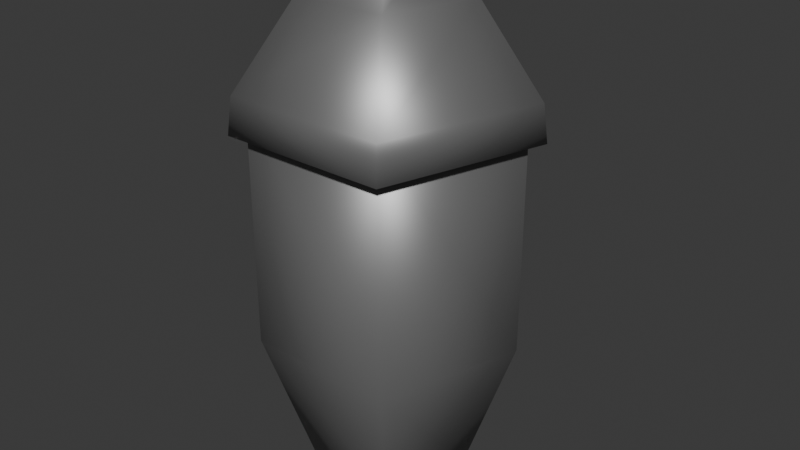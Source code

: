 # Source: shaker.blend  (saved by Blender 4.0.36; exported with 4.5.12 LTS)
import bpy
from mathutils import Matrix  # noqa: F401  (used for matrix-valued properties, if any)

bpy.ops.wm.read_factory_settings(use_empty=True)
scene = bpy.context.scene
scene.name = 'Scene'

# ---- collections
col_collection = bpy.data.collections.new('Collection'); scene.collection.children.link(col_collection)

# ---- materials (node trees are filled in below, after node groups)
mat_metal = bpy.data.materials.new('Metal')
mat_metal.alpha_threshold = 0.0
mat_metal.use_transparent_shadow = False
mat_metal.roughness = 0.5
mat_metal.line_color = (0.0, 0.0, 0.0, 1.0)

# ---- material node trees
mat_metal.use_nodes = True; mat_metal.node_tree.nodes.clear()
_N = mat_metal.node_tree.nodes; _L = mat_metal.node_tree.links
n0 = _N.new('ShaderNodeOutputMaterial'); n0.name = 'Material Output'; n0.location = (300, 300)
n1 = _N.new('ShaderNodeBsdfPrincipled'); n1.name = 'Principled BSDF'; n1.location = (10, 300)
n1.inputs[0].default_value = (0.3, 0.3, 0.3, 1.0)
n1.inputs[1].default_value = 0.6
n1.inputs[2].default_value = 0.45
n1.inputs[3].default_value = 1.45
_L.new(n1.outputs[0], n0.inputs[0])
n0.is_active_output = True

# ---- world
world_world = bpy.data.worlds.new('World'); scene.world = world_world
world_world.use_nodes = True; world_world.node_tree.nodes.clear()
_N = world_world.node_tree.nodes; _L = world_world.node_tree.links
n0 = _N.new('ShaderNodeOutputWorld'); n0.name = 'World Output'; n0.location = (300, 300)
n1 = _N.new('ShaderNodeBackground'); n1.name = 'Background'; n1.location = (10, 300)
n1.inputs[0].default_value = (0.05088, 0.05088, 0.05088, 1.0)
_L.new(n1.outputs[0], n0.inputs[0])
n0.is_active_output = True
world_world.color = (0.05088, 0.05088, 0.05088)
world_world.use_sun_shadow = False
world_world.sun_shadow_jitter_overblur = 0.0

# ---- meshes
me_cylinder = bpy.data.meshes.new('Cylinder')
me_cylinder.from_pydata([(0.0, 0.125, 0.4), (0.1189, 0.03863, 0.4), (0.07347, -0.1011, 0.4), (-0.07347, -0.1011, 0.4), (-0.1189, 0.03863, 0.4), (0.0, 0.125, 0.1567), (0.1189, 0.03863, 0.1567), (0.07347, -0.1011, 0.1567), (-0.07347, -0.1011, 0.1567), (-0.1189, 0.03863, 0.1567), (0.0, 0.0541, 0.0), (-5.709e-10, 0.07711, 0.01423), (0.05145, 0.01672, 0.0), (0.07334, 0.02383, 0.01423), (0.0318, -0.04377, 0.0), (0.04532, -0.06238, 0.01423), (-0.0318, -0.04377, 0.0), (-0.04532, -0.06238, 0.01423), (-0.05145, 0.01672, 0.0), (-0.07334, 0.02383, 0.01423)], [], [(5, 0, 1, 6), (6, 1, 2, 7), (7, 2, 3, 8), (8, 3, 4, 9), (9, 4, 0, 5), (19, 9, 5, 11), (13, 6, 7, 15), (17, 8, 9, 19), (15, 7, 8, 17), (10, 12, 14, 16, 18), (11, 13, 12, 10), (13, 15, 14, 12), (15, 17, 16, 14), (17, 19, 18, 16), (19, 11, 10, 18), (11, 5, 6, 13)])
me_cylinder.polygons.foreach_set('use_smooth', [True] * 16)
_uv = me_cylinder.uv_layers.new(name='UVMap')
_uv.uv.foreach_set('vector', [1.0, 0.6959, 1.0, 1.0, 0.8, 1.0, 0.8, 0.6959, 0.8, 0.6959, 0.8, 1.0, 0.6, 1.0, 0.6, 0.6959, 0.6, 0.6959, 0.6, 1.0, 0.4, 1.0, 0.4, 0.6959, 0.4, 0.6959, 0.4, 1.0, 0.2, 1.0, 0.2, 0.6959, 0.2, 0.6959, 0.2, 1.0, 2.98e-08, 1.0, 2.98e-08, 0.6959, 0.2, 0.5178, 0.2, 0.6959, 2.98e-08, 0.6959, 2.98e-08, 0.5178, 0.8, 0.5178, 0.8, 0.6959, 0.6, 0.6959, 0.6, 0.5178, 0.4, 0.5178, 0.4, 0.6959, 0.2, 0.6959, 0.2, 0.5178, 0.6, 0.5178, 0.6, 0.6959, 0.4, 0.6959, 0.4, 0.5178, 0.75, 0.4295, 0.9207, 0.3055, 0.8555, 0.1048, 0.6445, 0.1048, 0.5793, 0.3055, 0.75, 0.49, 0.9783, 0.3242, 0.9207, 0.3055, 0.75, 0.4295, 0.9783, 0.3242, 0.8911, 0.05584, 0.8555, 0.1048, 0.9207, 0.3055, 0.8911, 0.05584, 0.6089, 0.05584, 0.6445, 0.1048, 0.8555, 0.1048, 0.6089, 0.05584, 0.5217, 0.3242, 0.5793, 0.3055, 0.6445, 0.1048, 0.5217, 0.3242, 0.75, 0.49, 0.75, 0.4295, 0.5793, 0.3055, 1.0, 0.5178, 1.0, 0.6959, 0.8, 0.6959, 0.8, 0.5178])
me_cylinder.materials.append(mat_metal)
me_cylinder.update()
me_cylinder_001 = bpy.data.meshes.new('Cylinder.001')
me_cylinder_001.from_pydata([(-0.13, 0.04223, 0.4004), (-0.08032, -0.1106, 0.4004), (0.08032, -0.1106, 0.4004), (0.13, 0.04223, 0.4004), (-1.207e-10, 0.1366, 0.4004), (5.835e-10, 0.07886, 0.482), (-0.075, 0.02437, 0.482), (-0.04635, -0.0638, 0.482), (0.04635, -0.0638, 0.482), (0.075, 0.02437, 0.482), (1.853e-10, 0.02505, 0.5038), (-0.02383, 0.007741, 0.5038), (-0.01472, -0.02027, 0.5038), (0.01472, -0.02027, 0.5038), (0.02383, 0.007741, 0.5038), (1.574e-08, 0.027, 0.514), (-0.02568, 0.008344, 0.514), (-0.01587, -0.02185, 0.514), (0.01587, -0.02185, 0.514), (0.02568, 0.008344, 0.514), (-1.248e-10, 0.1412, 0.3648), (-0.1343, 0.04364, 0.3648), (-0.083, -0.1142, 0.3648), (0.083, -0.1142, 0.3648), (0.1343, 0.04364, 0.3648)], [], [(4, 3, 24, 20), (8, 9, 14, 13), (3, 4, 5, 9), (1, 2, 8, 7), (4, 0, 6, 5), (2, 3, 9, 8), (0, 1, 7, 6), (14, 10, 15, 19), (6, 7, 12, 11), (9, 5, 10, 14), (7, 8, 13, 12), (5, 6, 11, 10), (19, 15, 16, 17, 18), (12, 13, 18, 17), (10, 11, 16, 15), (13, 14, 19, 18), (11, 12, 17, 16), (2, 1, 22, 23), (0, 4, 20, 21), (3, 2, 23, 24), (1, 0, 21, 22)])
me_cylinder_001.polygons.foreach_set('use_smooth', [True] * 21)
_uv = me_cylinder_001.uv_layers.new(name='UVMap')
_uv.uv.foreach_set('vector', [0.25, 0.49, 0.4783, 0.3242, 0.4783, 0.3242, 0.25, 0.49, 0.3911, 0.05584, 0.4783, 0.3242, 0.4783, 0.3242, 0.3911, 0.05584, 0.4783, 0.3242, 0.25, 0.49, 0.25, 0.49, 0.4783, 0.3242, 0.1089, 0.05584, 0.3911, 0.05584, 0.3911, 0.05584, 0.1089, 0.05584, 0.25, 0.49, 0.02175, 0.3242, 0.02175, 0.3242, 0.25, 0.49, 0.3911, 0.05584, 0.4783, 0.3242, 0.4783, 0.3242, 0.3911, 0.05584, 0.02175, 0.3242, 0.1089, 0.05584, 0.1089, 0.05584, 0.02175, 0.3242, 0.4783, 0.3242, 0.25, 0.49, 0.25, 0.49, 0.4783, 0.3242, 0.02175, 0.3242, 0.1089, 0.05584, 0.1089, 0.05584, 0.02175, 0.3242, 0.4783, 0.3242, 0.25, 0.49, 0.25, 0.49, 0.4783, 0.3242, 0.1089, 0.05584, 0.3911, 0.05584, 0.3911, 0.05584, 0.1089, 0.05584, 0.25, 0.49, 0.02175, 0.3242, 0.02175, 0.3242, 0.25, 0.49, 0.4783, 0.3242, 0.25, 0.49, 0.02175, 0.3242, 0.1089, 0.05584, 0.3911, 0.05584, 0.1089, 0.05584, 0.3911, 0.05584, 0.3911, 0.05584, 0.1089, 0.05584, 0.25, 0.49, 0.02175, 0.3242, 0.02175, 0.3242, 0.25, 0.49, 0.3911, 0.05584, 0.4783, 0.3242, 0.4783, 0.3242, 0.3911, 0.05584, 0.02175, 0.3242, 0.1089, 0.05584, 0.1089, 0.05584, 0.02175, 0.3242, 0.3911, 0.05584, 0.1089, 0.05584, 0.1089, 0.05584, 0.3911, 0.05584, 0.02175, 0.3242, 0.25, 0.49, 0.25, 0.49, 0.02175, 0.3242, 0.4783, 0.3242, 0.3911, 0.05584, 0.3911, 0.05584, 0.4783, 0.3242, 0.1089, 0.05584, 0.02175, 0.3242, 0.02175, 0.3242, 0.1089, 0.05584])
me_cylinder_001.materials.append(mat_metal)
me_cylinder_001.update()

# ---- objects
ob_cylinder = bpy.data.objects.new('Cylinder', me_cylinder)
ob_cylinder_001 = bpy.data.objects.new('Cylinder.001', me_cylinder_001)

# ---- transforms, parenting, visibility, modifiers, constraints
ob_cylinder.location = (0.0, 0.0, 0.0)
_m = ob_cylinder.modifiers.new('Solidify', 'SOLIDIFY')
_m.thickness = 0.02
ob_cylinder_001.location = (0.0, 0.0, 0.0)
_m = ob_cylinder_001.modifiers.new('Solidify', 'SOLIDIFY')
_m.thickness = 0.02

# ---- collection membership
col_collection.objects.link(ob_cylinder)
col_collection.objects.link(ob_cylinder_001)

# ---- scene / render settings (as saved in the file)
scene.frame_start = 1; scene.frame_end = 250; scene.frame_set(1)
scene.render.engine = 'BLENDER_EEVEE_NEXT'
scene.cycles.sampling_pattern = 'TABULATED_SOBOL'
bpy.context.view_layer.update()

# ---- added for rendering (the .blend has no active camera and no usable light): camera, sun
cam_auto = bpy.data.cameras.new('AutoCamera')
cam_auto.lens = 50.0
cam_auto.sensor_width = 36.0
cam_auto.clip_end = 1000.0
ob_auto_camera = bpy.data.objects.new('AutoCamera', cam_auto)
scene.collection.objects.link(ob_auto_camera)
ob_auto_camera.location = (0.586339, -0.690123, 0.726081)
ob_auto_camera.rotation_euler = (1.09748, -7.21219e-08, 0.694738)
scene.camera = ob_auto_camera
light_auto_sun = bpy.data.lights.new('AutoSun', 'SUN')
light_auto_sun.energy = 3.0
light_auto_sun.angle = 0.0523599
ob_auto_sun = bpy.data.objects.new('AutoSun', light_auto_sun)
scene.collection.objects.link(ob_auto_sun)
ob_auto_sun.rotation_euler = (0.872665, 0.174533, 0.523599)
bpy.context.view_layer.update()
